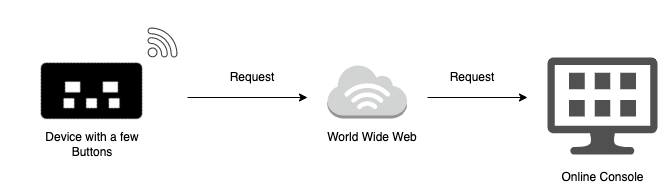

The diagram above was exported from draw.io. Its source (the exported page's mxGraphModel, read from the mxfile embedded in the PNG):
<mxGraphModel dx="888" dy="458" grid="1" gridSize="10" guides="1" tooltips="1" connect="1" arrows="1" fold="1" page="1" pageScale="1" pageWidth="850" pageHeight="1100" math="0" shadow="0">
  <root>
    <mxCell id="0" />
    <mxCell id="1" parent="0" />
    <mxCell id="VF7vFq3G9Tre7StjrnYz-1" value="" style="shape=image;html=1;verticalAlign=top;verticalLabelPosition=bottom;labelBackgroundColor=#ffffff;imageAspect=0;aspect=fixed;image=https://cdn1.iconfinder.com/data/icons/electronics-glyph-24/24/computer_ram_computer_hardware_computer_memory_storage_device-128.png;rotation=45;" parent="1" vertex="1">
      <mxGeometry x="60" y="230" width="128" height="128" as="geometry" />
    </mxCell>
    <mxCell id="VF7vFq3G9Tre7StjrnYz-2" value="" style="pointerEvents=1;shadow=0;dashed=0;html=1;strokeColor=none;fillColor=#434445;aspect=fixed;labelPosition=center;verticalLabelPosition=bottom;verticalAlign=top;align=center;outlineConnect=0;shape=mxgraph.vvd.wi_fi;" parent="1" vertex="1">
      <mxGeometry x="180" y="230" width="30" height="30" as="geometry" />
    </mxCell>
    <mxCell id="VF7vFq3G9Tre7StjrnYz-3" value="" style="outlineConnect=0;dashed=0;verticalLabelPosition=bottom;verticalAlign=top;align=center;html=1;shape=mxgraph.aws3.internet_3;fillColor=#D2D3D3;gradientColor=none;" parent="1" vertex="1">
      <mxGeometry x="360" y="267" width="79.5" height="54" as="geometry" />
    </mxCell>
    <mxCell id="VF7vFq3G9Tre7StjrnYz-4" value="" style="endArrow=classic;html=1;" parent="1" edge="1">
      <mxGeometry width="50" height="50" relative="1" as="geometry">
        <mxPoint x="220" y="300" as="sourcePoint" />
        <mxPoint x="340" y="300" as="targetPoint" />
      </mxGeometry>
    </mxCell>
    <mxCell id="VF7vFq3G9Tre7StjrnYz-5" value="Request" style="text;html=1;strokeColor=none;fillColor=none;align=center;verticalAlign=middle;whiteSpace=wrap;rounded=0;" parent="1" vertex="1">
      <mxGeometry x="260" y="270" width="50" height="20" as="geometry" />
    </mxCell>
    <mxCell id="VF7vFq3G9Tre7StjrnYz-6" value="" style="pointerEvents=1;shadow=0;dashed=0;html=1;strokeColor=none;fillColor=#505050;labelPosition=center;verticalLabelPosition=bottom;verticalAlign=top;outlineConnect=0;align=center;shape=mxgraph.office.devices.management_console;" parent="1" vertex="1">
      <mxGeometry x="580" y="260" width="110" height="97" as="geometry" />
    </mxCell>
    <mxCell id="VF7vFq3G9Tre7StjrnYz-7" value="" style="endArrow=classic;html=1;" parent="1" edge="1">
      <mxGeometry width="50" height="50" relative="1" as="geometry">
        <mxPoint x="460" y="300" as="sourcePoint" />
        <mxPoint x="560" y="300" as="targetPoint" />
      </mxGeometry>
    </mxCell>
    <mxCell id="VF7vFq3G9Tre7StjrnYz-8" value="Request" style="text;html=1;strokeColor=none;fillColor=none;align=center;verticalAlign=middle;whiteSpace=wrap;rounded=0;" parent="1" vertex="1">
      <mxGeometry x="480" y="270" width="50" height="20" as="geometry" />
    </mxCell>
    <mxCell id="VF7vFq3G9Tre7StjrnYz-9" value="Device with a few Buttons" style="text;html=1;strokeColor=none;fillColor=none;align=center;verticalAlign=middle;whiteSpace=wrap;rounded=0;" parent="1" vertex="1">
      <mxGeometry x="70" y="337" width="110" height="20" as="geometry" />
    </mxCell>
    <mxCell id="VF7vFq3G9Tre7StjrnYz-10" value="World Wide Web" style="text;html=1;strokeColor=none;fillColor=none;align=center;verticalAlign=middle;whiteSpace=wrap;rounded=0;" parent="1" vertex="1">
      <mxGeometry x="350" y="330" width="110" height="20" as="geometry" />
    </mxCell>
    <mxCell id="VF7vFq3G9Tre7StjrnYz-11" value="Online Console" style="text;html=1;strokeColor=none;fillColor=none;align=center;verticalAlign=middle;whiteSpace=wrap;rounded=0;" parent="1" vertex="1">
      <mxGeometry x="587.5" y="370" width="95" height="20" as="geometry" />
    </mxCell>
  </root>
</mxGraphModel>